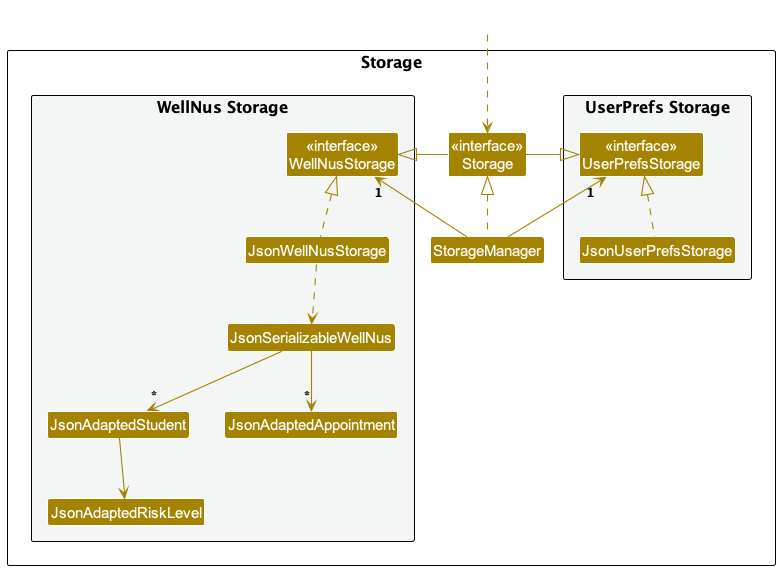

The diagram above was rendered by PlantUML. Its source (embedded in the PNG):
@startuml
!include style.puml
skinparam arrowThickness 1.1
skinparam arrowColor STORAGE_COLOR
skinparam classBackgroundColor STORAGE_COLOR

package Storage as StoragePackage {

package "UserPrefs Storage" #F4F6F6{
Class "<<interface>>\nUserPrefsStorage" as UserPrefsStorage
Class JsonUserPrefsStorage
}

Class "<<interface>>\nStorage" as Storage
Class StorageManager

package "WellNus Storage" #F4F6F6{
Class "<<interface>>\nWellNusStorage" as WellNusStorage
Class JsonWellNusStorage
Class JsonSerializableWellNus
Class JsonAdaptedStudent
Class JsonAdaptedAppointment
Class JsonAdaptedRiskLevel
}

}

Class HiddenOutside #FFFFFF
HiddenOutside ..> Storage

StorageManager .up.|> Storage
StorageManager -up-> "1" UserPrefsStorage
StorageManager -up-> "1" WellNusStorage

Storage -left-|> UserPrefsStorage
Storage -right-|> WellNusStorage

JsonUserPrefsStorage .up.|> UserPrefsStorage
JsonWellNusStorage .up.|> WellNusStorage
JsonWellNusStorage ..> JsonSerializableWellNus
JsonSerializableWellNus --> "*" JsonAdaptedStudent
JsonSerializableWellNus --> "*" JsonAdaptedAppointment
JsonAdaptedStudent --> JsonAdaptedRiskLevel

@enduml